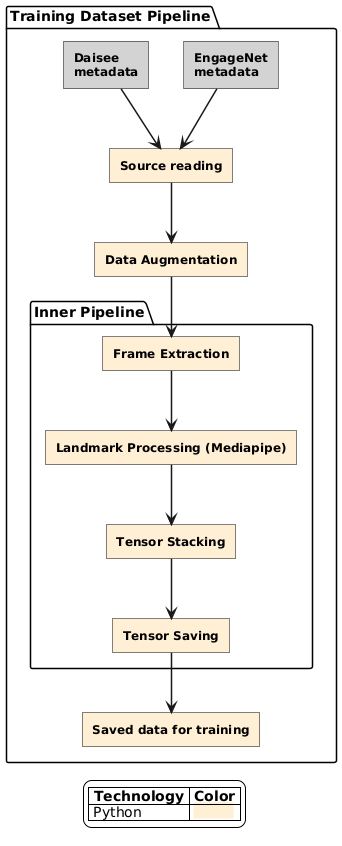

The diagram above was rendered by PlantUML. Its source (embedded in the PNG):
@startuml
skinparam rectangle {
  BackgroundColor LightGray
  BorderColor Black
  ArrowColor Black
  FontStyle bold
  FontSize 12
  RoundCorner 0
}

skinparam package {
  BackgroundColor White
  BorderColor Black
  TitleBackgroundColor Black
  TitleFontColor White
  FontStyle bold
}

skinparam ArrowThickness 1.5
skinparam legendBackgroundColor White
skinparam legendBorderColor Black

package "Training Dataset Pipeline" {
  rectangle "Daisee\nmetadata" as daisee
  rectangle "EngageNet\nmetadata" as engage
  
  rectangle "Source reading" as source #FFEFD5
  rectangle "Data Augmentation" as augment #FFEFD5
  
  package "Inner Pipeline" {
    rectangle "Frame Extraction" as frame #FFEFD5
    rectangle "Landmark Processing (Mediapipe)" as landmark #FFEFD5
    rectangle "Tensor Stacking" as tensor #FFEFD5
    rectangle "Tensor Saving" as save #FFEFD5
  }
  
  rectangle "Saved data for training" as output #FFEFD5
  
  ' Connections
  daisee --> source
  engage --> source
  source --> augment
  augment --> frame
  frame --> landmark
  landmark --> tensor
  tensor --> save
  save --> output
}

legend
  |= Technology |= Color |
  | Python | <back:#FFEFD5>         </back> |
endlegend
@enduml